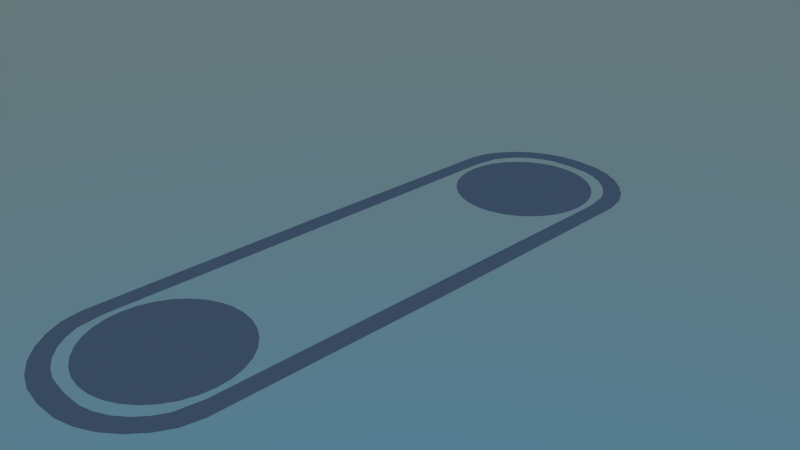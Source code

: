 # Source: bumper_small.blend  (saved by Blender 2.76.0; exported with 4.5.12 LTS)
import bpy
from mathutils import Matrix  # noqa: F401  (used for matrix-valued properties, if any)

bpy.ops.wm.read_factory_settings(use_empty=True)
scene = bpy.context.scene
scene.name = 'Scene'

# ---- collections
col_collection_1 = bpy.data.collections.new('Collection 1'); scene.collection.children.link(col_collection_1)

# ---- materials (node trees are filled in below, after node groups)
mat_bumper_rubber = bpy.data.materials.new('Bumper Rubber')
mat_bumper_rubber.alpha_threshold = 0.0
mat_bumper_rubber.use_transparent_shadow = False
mat_bumper_rubber.roughness = 0.5
mat_bumper_plastic = bpy.data.materials.new('Bumper Plastic')
mat_bumper_plastic.alpha_threshold = 0.0
mat_bumper_plastic.use_transparent_shadow = False
mat_bumper_plastic.roughness = 0.5

# ---- material node trees

# ---- world
world_world = bpy.data.worlds.new('World'); scene.world = world_world
world_world.use_nodes = True; world_world.node_tree.nodes.clear()
_N = world_world.node_tree.nodes; _L = world_world.node_tree.links
n0 = _N.new('ShaderNodeOutputWorld'); n0.name = 'World Output'; n0.location = (300, 300)
n1 = _N.new('ShaderNodeBackground'); n1.name = 'Background'; n1.location = (10, 300)
n2 = _N.new('ShaderNodeTexSky'); n2.name = 'Sky Texture'; n2.location = (-413, 315)
n2.sky_type = 'HOSEK_WILKIE'
n2.sun_elevation = 1.571
_L.new(n1.outputs[0], n0.inputs[0])
_L.new(n2.outputs[0], n1.inputs[0])
n0.is_active_output = True
world_world.color = (0.05088, 0.05088, 0.05088)
world_world.use_sun_shadow = False
world_world.sun_shadow_jitter_overblur = 0.0
world_world.cycles.sampling_method = 'MANUAL'
world_world.cycles.sample_map_resolution = 256

# ---- cameras
cam_camera = bpy.data.cameras.new('Camera')
cam_camera.clip_end = 100.0
cam_camera.lens = 35.0
cam_camera.sensor_width = 32.0
cam_camera.sensor_height = 18.0
cam_camera.ortho_scale = 7.314
cam_camera.dof.focus_distance = 0.0
cam_camera.dof.aperture_fstop = 128.0

# ---- meshes
me_circle = bpy.data.meshes.new('Circle')
me_circle.from_pydata([(0.0, 4.0, 0.0), (3.258e-07, 2.0, 0.0), (0.1951, 2.019, 0.0), (0.3827, 2.076, 0.0), (0.5556, 2.169, 0.0), (0.7071, 2.293, 0.0), (0.8315, 2.444, 0.0), (0.9239, 2.617, 0.0), (0.9808, 2.805, 0.0), (1.0, 3.0, 0.0), (0.9808, 3.195, 0.0), (0.9239, 3.383, 0.0), (0.8315, 3.556, 0.0), (0.7071, 3.707, 0.0), (0.5556, 3.831, 0.0), (0.3827, 3.924, 0.0), (0.1951, 3.981, 0.0), (0.0, 4.144, 0.0), (1.086, 3.165, 0.0), (1.029, 3.527, 0.0), (0.9364, 3.7, 0.0), (0.812, 3.851, 0.0), (0.6605, 3.976, 0.0), (0.4876, 4.068, 0.0), (0.3, 4.125, 0.0), (0.0, 4.412, 0.0), (1.338, 3.33, 0.0), (1.282, 3.597, 0.0), (1.16, 3.825, 0.0), (0.9958, 4.025, 0.0), (0.7958, 4.189, 0.0), (0.5676, 4.311, 0.0), (0.32, 4.386, 0.0), (1.086, 0.0, 0.0), (1.357, 0.0, 0.0)], [], [(1, 2, 3, 4, 5, 6, 7, 8, 9, 10, 11, 12, 13, 14, 15, 16, 0), (19, 18, 26, 27, 28, 29, 30, 31, 32, 25, 17, 24, 23, 22, 21, 20), (18, 33, 34, 26)])
me_circle.polygons.foreach_set('material_index', [1, 0, 0])
me_circle.materials.append(mat_bumper_rubber)
me_circle.materials.append(mat_bumper_plastic)
me_circle.use_remesh_preserve_volume = False
me_circle.use_remesh_preserve_attributes = False
me_circle.use_mirror_vertex_groups = False
me_circle.update()

# ---- objects
ob_bumper_small = bpy.data.objects.new('Bumper Small', me_circle)
ob_camera = bpy.data.objects.new('Camera', cam_camera)

# ---- transforms, parenting, visibility, modifiers, constraints
ob_bumper_small.location = (0.0, 0.0, 0.0)
ob_bumper_small.lineart.crease_threshold = 0.0
_m = ob_bumper_small.modifiers.new('Mirror', 'MIRROR')
_m.use_axis = (True, True, False)
_m.use_clip = True
ob_camera.location = (7.481, -6.508, 5.344)
ob_camera.rotation_euler = (1.109, 0.01082, 0.8149)
ob_camera.lock_rotations_4d = False
ob_camera.empty_display_type = 'ARROWS'
ob_camera.color = (0.0, 0.0, 0.0, 0.0)
ob_camera.display_type = 'WIRE'
ob_camera.lineart.crease_threshold = 0.0

# ---- collection membership
col_collection_1.objects.link(ob_bumper_small)
col_collection_1.objects.link(ob_camera)

# ---- scene / render settings (as saved in the file)
scene.camera = ob_camera
scene.frame_start = 1; scene.frame_end = 250; scene.frame_set(1)
scene.render.engine = 'BLENDER_EEVEE_NEXT'
scene.render.resolution_percentage = 50
scene.render.dither_intensity = 0.0
scene.cycles.use_denoising = False
scene.cycles.samples = 10
scene.cycles.sampling_pattern = 'TABULATED_SOBOL'
scene.cycles.light_sampling_threshold = 0.0
scene.cycles.use_adaptive_sampling = False
scene.cycles.use_light_tree = False
scene.cycles.blur_glossy = 0.0
scene.cycles.pixel_filter_type = 'GAUSSIAN'
scene.cycles.sample_clamp_indirect = 0.0
scene.view_settings.view_transform = 'Standard'
bpy.context.view_layer.update()
